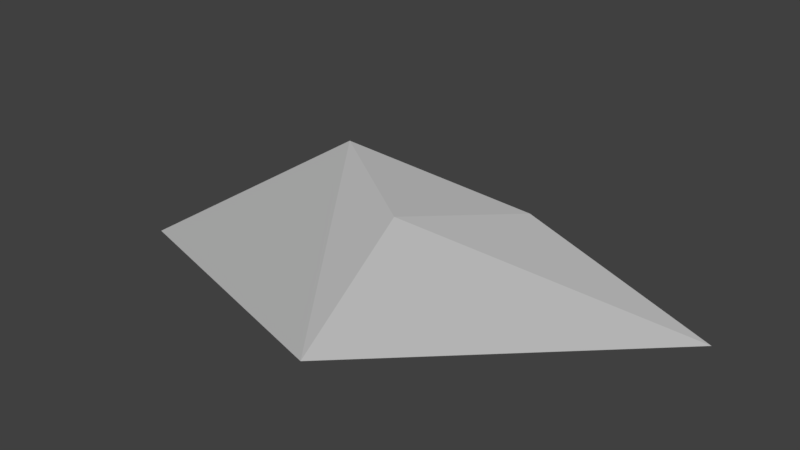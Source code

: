 # Source: Rock_Small_3.blend  (saved by Blender 2.79.0; exported with 4.5.12 LTS)
import bpy
from mathutils import Matrix  # noqa: F401  (used for matrix-valued properties, if any)

bpy.ops.wm.read_factory_settings(use_empty=True)
scene = bpy.context.scene
scene.name = 'Scene'

# ---- collections
col_collection_1 = bpy.data.collections.new('Collection 1'); scene.collection.children.link(col_collection_1)

# ---- materials (node trees are filled in below, after node groups)
mat_primary = bpy.data.materials.new('Primary')
mat_primary.alpha_threshold = 0.0
mat_primary.use_transparent_shadow = False
mat_primary.diffuse_color = (0.4575, 0.4575, 0.4575, 1.0)
mat_primary.roughness = 0.5
mat_primary.line_color = (0.0, 0.0, 0.0, 1.0)

# ---- material node trees

# ---- world
world_world = bpy.data.worlds.new('World'); scene.world = world_world
world_world.color = (0.05088, 0.05088, 0.05088)
world_world.use_sun_shadow = False
world_world.sun_shadow_jitter_overblur = 0.0
world_world.cycles.sampling_method = 'MANUAL'

# ---- meshes
me_cube = bpy.data.meshes.new('Cube')
me_cube.from_pydata([(0.1938, 0.06201, 0.0), (0.003048, -0.1195, 0.0), (-0.2044, -0.06054, 0.0), (-0.03667, 0.09594, 0.0), (0.06595, 0.0382, 0.06331), (0.01801, -0.04552, 0.07782), (-0.0478, -0.01397, 0.1022), (0.001684, 0.04215, 0.05965)], [], [(0, 1, 2, 3), (4, 7, 6, 5), (0, 4, 5, 1), (1, 5, 6, 2), (2, 6, 7, 3), (4, 0, 3, 7)])
_uv = me_cube.uv_layers.new(name='UVMap')
_uv.uv.foreach_set('vector', [0.0, 0.0, 1.0, 0.0, 1.0, 1.0, 0.0, 1.0, 0.0, 0.0, 1.0, 0.0, 1.0, 1.0, 0.0, 1.0, 0.0, 0.0, 1.0, 0.0, 1.0, 1.0, 0.0, 1.0, 0.0, 0.0, 1.0, 0.0, 1.0, 1.0, 0.0, 1.0, 0.0, 0.0, 1.0, 0.0, 1.0, 1.0, 0.0, 1.0, 0.0, 0.0, 1.0, 0.0, 1.0, 1.0, 0.0, 1.0])
me_cube.materials.append(mat_primary)
me_cube.use_remesh_preserve_volume = False
me_cube.use_remesh_preserve_attributes = False
me_cube.use_mirror_vertex_groups = False
me_cube.update()

# ---- objects
ob_cube = bpy.data.objects.new('Cube', me_cube)

# ---- transforms, parenting, visibility, modifiers, constraints
ob_cube.location = (0.0, 0.0, 0.0)
ob_cube.lock_rotations_4d = False
ob_cube.empty_display_type = 'ARROWS'
ob_cube.lineart.crease_threshold = 0.0

# ---- collection membership
col_collection_1.objects.link(ob_cube)

# ---- scene / render settings (as saved in the file)
scene.frame_start = 1; scene.frame_end = 250; scene.frame_set(1)
scene.render.engine = 'BLENDER_EEVEE_NEXT'
scene.render.resolution_percentage = 50
scene.render.dither_intensity = 0.0
scene.cycles.use_denoising = False
scene.cycles.samples = 128
scene.cycles.sampling_pattern = 'TABULATED_SOBOL'
scene.cycles.use_adaptive_sampling = False
scene.cycles.use_light_tree = False
scene.cycles.blur_glossy = 0.0
scene.cycles.sample_clamp_indirect = 0.0
scene.view_settings.view_transform = 'Standard'
bpy.context.view_layer.update()

# ---- added for rendering (the .blend has no active camera and no usable light): camera, sun
cam_auto = bpy.data.cameras.new('AutoCamera')
cam_auto.lens = 50.0
cam_auto.sensor_width = 36.0
cam_auto.clip_end = 1000.0
ob_auto_camera = bpy.data.objects.new('AutoCamera', cam_auto)
scene.collection.objects.link(ob_auto_camera)
ob_auto_camera.location = (0.424176, -0.527134, 0.394639)
ob_auto_camera.rotation_euler = (1.09748, -7.21219e-08, 0.694738)
scene.camera = ob_auto_camera
light_auto_sun = bpy.data.lights.new('AutoSun', 'SUN')
light_auto_sun.energy = 3.0
light_auto_sun.angle = 0.0523599
ob_auto_sun = bpy.data.objects.new('AutoSun', light_auto_sun)
scene.collection.objects.link(ob_auto_sun)
ob_auto_sun.rotation_euler = (0.872665, 0.174533, 0.523599)
bpy.context.view_layer.update()
